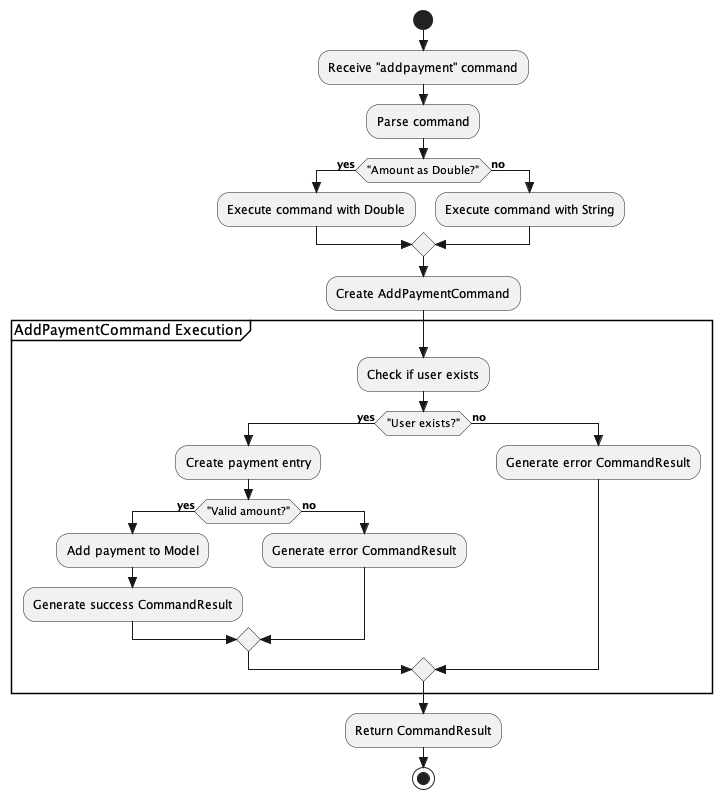

The diagram above was rendered by PlantUML. Its source (embedded in the PNG):
@startuml
!include style.puml
skinparam style strictuml

start
:Receive "addpayment" command;
:Parse command;
if ("Amount as Double?") then (yes)
  :Execute command with Double;
else (no)
  :Execute command with String;
endif
:Create AddPaymentCommand;
partition "AddPaymentCommand Execution" {
  :Check if user exists;
  if ("User exists?") then (yes)
    :Create payment entry;
    if ("Valid amount?") then (yes)
      :Add payment to Model;
      :Generate success CommandResult;
    else (no)
      :Generate error CommandResult;
    endif
  else (no)
    :Generate error CommandResult;
  endif
}
:Return CommandResult;
stop

@enduml